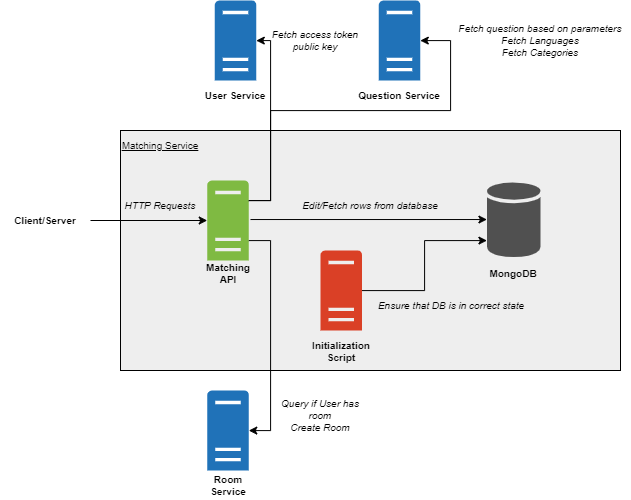

The diagram above was exported from draw.io. Its source (the exported page's mxGraphModel, read from the mxfile embedded in the PNG):
<mxGraphModel dx="1909" dy="1027" grid="1" gridSize="10" guides="1" tooltips="1" connect="1" arrows="1" fold="1" page="1" pageScale="1" pageWidth="827" pageHeight="1169" math="0" shadow="0">
  <root>
    <mxCell id="0" />
    <mxCell id="1" parent="0" />
    <mxCell id="2" value="" style="group" vertex="1" connectable="0" parent="1">
      <mxGeometry x="60" y="30" width="630.21" height="500" as="geometry" />
    </mxCell>
    <mxCell id="3" value="" style="rounded=0;whiteSpace=wrap;html=1;fillColor=#EEEEEE;" vertex="1" parent="2">
      <mxGeometry x="120" y="130" width="500" height="240" as="geometry" />
    </mxCell>
    <mxCell id="4" value="&lt;font style=&quot;font-size: 10px;&quot;&gt;&lt;b style=&quot;font-size: 10px;&quot;&gt;Matching API&lt;/b&gt;&lt;/font&gt;" style="text;html=1;strokeColor=none;fillColor=none;align=center;verticalAlign=middle;whiteSpace=wrap;rounded=0;fontSize=10;" vertex="1" parent="2">
      <mxGeometry x="197.5" y="258" width="60" height="30" as="geometry" />
    </mxCell>
    <mxCell id="5" value="&lt;font style=&quot;font-size: 10px;&quot;&gt;Edit/Fetch rows from database&lt;/font&gt;" style="text;html=1;strokeColor=none;fillColor=none;align=center;verticalAlign=middle;whiteSpace=wrap;rounded=0;fontStyle=2;fontSize=10;" vertex="1" parent="2">
      <mxGeometry x="280" y="190" width="180" height="30" as="geometry" />
    </mxCell>
    <mxCell id="6" style="edgeStyle=orthogonalEdgeStyle;rounded=0;orthogonalLoop=1;jettySize=auto;html=1;" edge="1" parent="2" target="12">
      <mxGeometry relative="1" as="geometry">
        <mxPoint x="250" y="219.0344827586207" as="sourcePoint" />
        <mxPoint x="490" y="219.0344827586207" as="targetPoint" />
      </mxGeometry>
    </mxCell>
    <mxCell id="7" value="&lt;font style=&quot;font-size: 10px;&quot;&gt;Fetch q&lt;span style=&quot;background-color: initial; font-size: 10px;&quot;&gt;uestion based on parameters&lt;/span&gt;&lt;br style=&quot;font-size: 10px;&quot;&gt;Fetch&amp;nbsp;&lt;span style=&quot;background-color: initial; font-size: 10px;&quot;&gt;Languages&lt;/span&gt;&lt;br style=&quot;font-size: 10px;&quot;&gt;Fetch&amp;nbsp;&lt;span style=&quot;background-color: initial; font-size: 10px;&quot;&gt;Categories&lt;/span&gt;&lt;/font&gt;&lt;font style=&quot;font-size: 10px;&quot;&gt;&lt;br style=&quot;font-size: 10px;&quot;&gt;&lt;/font&gt;" style="text;html=1;strokeColor=none;fillColor=none;align=center;verticalAlign=middle;whiteSpace=wrap;rounded=0;fontStyle=2;fontSize=10;" vertex="1" parent="2">
      <mxGeometry x="450.21" y="25" width="180" height="30" as="geometry" />
    </mxCell>
    <mxCell id="8" value="&lt;font style=&quot;font-size: 10px;&quot;&gt;Fetch access token public key&lt;/font&gt;" style="text;html=1;strokeColor=none;fillColor=none;align=center;verticalAlign=middle;whiteSpace=wrap;rounded=0;fontStyle=2;fontSize=10;" vertex="1" parent="2">
      <mxGeometry x="270.21" y="25" width="90" height="30" as="geometry" />
    </mxCell>
    <mxCell id="9" value="&lt;font style=&quot;font-size: 10px;&quot;&gt;&lt;b style=&quot;font-size: 10px;&quot;&gt;Client/Server&lt;/b&gt;&lt;/font&gt;" style="text;html=1;strokeColor=none;fillColor=none;align=center;verticalAlign=middle;whiteSpace=wrap;rounded=0;fontSize=10;" vertex="1" parent="2">
      <mxGeometry y="205" width="90" height="30" as="geometry" />
    </mxCell>
    <mxCell id="10" value="" style="sketch=0;pointerEvents=1;shadow=0;dashed=0;html=1;strokeColor=none;fillColor=#2072B8;labelPosition=center;verticalLabelPosition=bottom;verticalAlign=top;outlineConnect=0;align=center;shape=mxgraph.office.servers.server_generic;" vertex="1" parent="2">
      <mxGeometry x="214.22999999999996" width="41.54" height="80" as="geometry" />
    </mxCell>
    <mxCell id="11" value="&lt;font style=&quot;font-size: 10px;&quot;&gt;Matching Service&lt;/font&gt;" style="text;html=1;strokeColor=none;fillColor=none;align=center;verticalAlign=middle;whiteSpace=wrap;rounded=0;fontStyle=4;fontSize=10;" vertex="1" parent="2">
      <mxGeometry x="120" y="130" width="80" height="30" as="geometry" />
    </mxCell>
    <mxCell id="12" value="" style="sketch=0;shadow=0;dashed=0;html=1;strokeColor=none;fillColor=#505050;labelPosition=center;verticalLabelPosition=bottom;verticalAlign=top;outlineConnect=0;align=center;shape=mxgraph.office.databases.database;" vertex="1" parent="2">
      <mxGeometry x="486.42999999999995" y="182" width="53.57" height="75" as="geometry" />
    </mxCell>
    <mxCell id="13" value="" style="sketch=0;pointerEvents=1;shadow=0;dashed=0;html=1;strokeColor=none;fillColor=#7FBA42;labelPosition=center;verticalLabelPosition=bottom;verticalAlign=top;outlineConnect=0;align=center;shape=mxgraph.office.servers.server_generic;" vertex="1" parent="2">
      <mxGeometry x="206.72999999999996" y="180" width="41.54" height="80" as="geometry" />
    </mxCell>
    <mxCell id="14" style="edgeStyle=orthogonalEdgeStyle;rounded=0;orthogonalLoop=1;jettySize=auto;html=1;" edge="1" parent="2" source="9" target="13">
      <mxGeometry relative="1" as="geometry" />
    </mxCell>
    <mxCell id="15" style="edgeStyle=orthogonalEdgeStyle;rounded=0;orthogonalLoop=1;jettySize=auto;html=1;" edge="1" parent="2" source="13" target="10">
      <mxGeometry relative="1" as="geometry">
        <mxPoint x="227.51724137931046" y="180.16347699909795" as="sourcePoint" />
        <mxPoint x="270" y="80" as="targetPoint" />
        <Array as="points">
          <mxPoint x="270" y="200" />
          <mxPoint x="270" y="40" />
        </Array>
      </mxGeometry>
    </mxCell>
    <mxCell id="16" value="" style="sketch=0;pointerEvents=1;shadow=0;dashed=0;html=1;strokeColor=none;fillColor=#2072B8;labelPosition=center;verticalLabelPosition=bottom;verticalAlign=top;outlineConnect=0;align=center;shape=mxgraph.office.servers.server_generic;" vertex="1" parent="2">
      <mxGeometry x="206.72999999999996" y="390" width="41.54" height="80" as="geometry" />
    </mxCell>
    <mxCell id="17" style="edgeStyle=orthogonalEdgeStyle;rounded=0;orthogonalLoop=1;jettySize=auto;html=1;" edge="1" parent="2" source="13" target="16">
      <mxGeometry relative="1" as="geometry">
        <Array as="points">
          <mxPoint x="270" y="240" />
          <mxPoint x="270" y="430" />
        </Array>
      </mxGeometry>
    </mxCell>
    <mxCell id="18" value="&lt;font style=&quot;font-size: 10px;&quot;&gt;&lt;b style=&quot;font-size: 10px;&quot;&gt;User Service&lt;/b&gt;&lt;/font&gt;" style="text;html=1;strokeColor=none;fillColor=none;align=center;verticalAlign=middle;whiteSpace=wrap;rounded=0;fontSize=10;" vertex="1" parent="2">
      <mxGeometry x="190.00000000000003" y="80" width="90" height="30" as="geometry" />
    </mxCell>
    <mxCell id="19" value="" style="sketch=0;pointerEvents=1;shadow=0;dashed=0;html=1;strokeColor=none;fillColor=#DA4026;labelPosition=center;verticalLabelPosition=bottom;verticalAlign=top;outlineConnect=0;align=center;shape=mxgraph.office.servers.server_generic;" vertex="1" parent="2">
      <mxGeometry x="319.99999999999994" y="250" width="41.54" height="80" as="geometry" />
    </mxCell>
    <mxCell id="20" style="edgeStyle=orthogonalEdgeStyle;rounded=0;orthogonalLoop=1;jettySize=auto;html=1;" edge="1" parent="2" source="19" target="12">
      <mxGeometry relative="1" as="geometry">
        <mxPoint x="360" y="297.0344827586207" as="sourcePoint" />
        <mxPoint x="490" y="231.5" as="targetPoint" />
        <Array as="points">
          <mxPoint x="424" y="290" />
          <mxPoint x="424" y="240" />
        </Array>
      </mxGeometry>
    </mxCell>
    <mxCell id="21" value="&lt;b style=&quot;font-size: 10px;&quot;&gt;&lt;font style=&quot;font-size: 10px;&quot;&gt;Initialization Script&lt;/font&gt;&lt;/b&gt;" style="text;html=1;strokeColor=none;fillColor=none;align=center;verticalAlign=middle;whiteSpace=wrap;rounded=0;fontSize=10;" vertex="1" parent="2">
      <mxGeometry x="310.77" y="336" width="60" height="30" as="geometry" />
    </mxCell>
    <mxCell id="22" value="&lt;b style=&quot;font-size: 10px;&quot;&gt;&lt;font style=&quot;font-size: 10px;&quot;&gt;MongoDB&lt;/font&gt;&lt;/b&gt;" style="text;html=1;strokeColor=none;fillColor=none;align=center;verticalAlign=middle;whiteSpace=wrap;rounded=0;fontSize=10;" vertex="1" parent="2">
      <mxGeometry x="483.21000000000004" y="258" width="60" height="30" as="geometry" />
    </mxCell>
    <mxCell id="23" value="&lt;b style=&quot;font-size: 10px;&quot;&gt;&lt;font style=&quot;font-size: 10px;&quot;&gt;Question Service&lt;/font&gt;&lt;/b&gt;" style="text;html=1;strokeColor=none;fillColor=none;align=center;verticalAlign=middle;whiteSpace=wrap;rounded=0;fontSize=10;" vertex="1" parent="2">
      <mxGeometry x="354" y="80" width="90" height="30" as="geometry" />
    </mxCell>
    <mxCell id="24" value="" style="sketch=0;pointerEvents=1;shadow=0;dashed=0;html=1;strokeColor=none;fillColor=#2072B8;labelPosition=center;verticalLabelPosition=bottom;verticalAlign=top;outlineConnect=0;align=center;shape=mxgraph.office.servers.server_generic;" vertex="1" parent="2">
      <mxGeometry x="378.23" width="41.54" height="80" as="geometry" />
    </mxCell>
    <mxCell id="25" style="edgeStyle=orthogonalEdgeStyle;rounded=0;orthogonalLoop=1;jettySize=auto;html=1;" edge="1" parent="2" source="13" target="24">
      <mxGeometry relative="1" as="geometry">
        <mxPoint x="227.51724137931046" y="180.16347699909795" as="sourcePoint" />
        <mxPoint x="440" y="69.99999999999994" as="targetPoint" />
        <Array as="points">
          <mxPoint x="270" y="200" />
          <mxPoint x="270" y="110" />
          <mxPoint x="450" y="110" />
          <mxPoint x="450" y="40" />
        </Array>
      </mxGeometry>
    </mxCell>
    <mxCell id="26" value="&lt;font style=&quot;font-size: 10px;&quot;&gt;Ensure that DB is in correct state&lt;/font&gt;" style="text;html=1;strokeColor=none;fillColor=none;align=center;verticalAlign=middle;whiteSpace=wrap;rounded=0;fontStyle=2;fontSize=10;" vertex="1" parent="2">
      <mxGeometry x="361.21000000000004" y="290" width="180" height="30" as="geometry" />
    </mxCell>
    <mxCell id="27" value="&lt;font style=&quot;font-size: 10px;&quot;&gt;HTTP Requests&lt;/font&gt;" style="text;html=1;strokeColor=none;fillColor=none;align=center;verticalAlign=middle;whiteSpace=wrap;rounded=0;fontStyle=2;fontSize=10;" vertex="1" parent="2">
      <mxGeometry x="70" y="190" width="180" height="30" as="geometry" />
    </mxCell>
    <mxCell id="28" value="&lt;font style=&quot;font-size: 10px;&quot;&gt;&lt;b style=&quot;font-size: 10px;&quot;&gt;Room Service&lt;/b&gt;&lt;/font&gt;" style="text;html=1;strokeColor=none;fillColor=none;align=center;verticalAlign=middle;whiteSpace=wrap;rounded=0;fontSize=10;" vertex="1" parent="2">
      <mxGeometry x="197.5" y="470" width="60" height="30" as="geometry" />
    </mxCell>
    <mxCell id="29" value="&lt;div style=&quot;font-size: 10px;&quot;&gt;&lt;font style=&quot;font-size: 10px;&quot;&gt;Query if User has room&lt;/font&gt;&lt;/div&gt;&lt;div style=&quot;font-size: 10px;&quot;&gt;&lt;font style=&quot;font-size: 10px;&quot;&gt;Create Room&lt;/font&gt;&lt;/div&gt;" style="text;html=1;strokeColor=none;fillColor=none;align=center;verticalAlign=middle;whiteSpace=wrap;rounded=0;fontStyle=2;fontSize=10;" vertex="1" parent="2">
      <mxGeometry x="270.21" y="400" width="99.79" height="30" as="geometry" />
    </mxCell>
  </root>
</mxGraphModel>